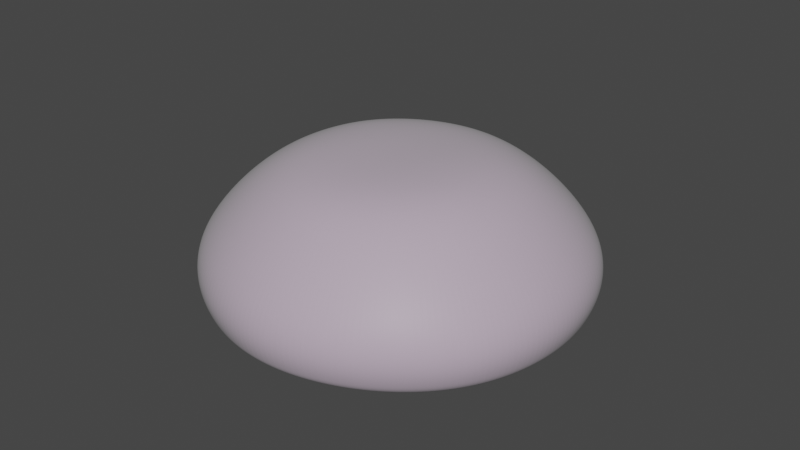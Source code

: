 # Source: blob.blend  (saved by Blender 2.82.7; exported with 4.5.12 LTS)
import bpy
from mathutils import Matrix  # noqa: F401  (used for matrix-valued properties, if any)

bpy.ops.wm.read_factory_settings(use_empty=True)
scene = bpy.context.scene
scene.name = 'Scene'

# ---- collections
col_collection = bpy.data.collections.new('Collection'); scene.collection.children.link(col_collection)

# ---- images (referenced by path relative to the original .blend; pixels are not part of the script)
import os
ASSET_DIR = os.environ.get("B2B_ASSET_DIR", "")  # directory of the original .blend (textures are referenced by path, not embedded)
HERE = os.path.dirname(os.path.abspath(__file__))  # packed textures are extracted next to this script under _unpacked/

def load_image(name, relpath, width, height, colorspace="sRGB"):
    """Load a texture the original file referenced (path relative to the .blend, or extracted next to this script)."""
    p = next((c for c in (os.path.join(HERE, relpath), os.path.join(ASSET_DIR, relpath)) if relpath and os.path.exists(c)), "")
    if p:
        img = bpy.data.images.load(p, check_existing=True)
        img.name = name
    else:  # same state as the original file: an image datablock whose file is absent (Cycles renders it pink)
        img = bpy.data.images.new(name, width, height)
        img.source = "FILE"
        img.filepath = "//" + (relpath or name)
    img.colorspace_settings.name = colorspace
    return img
img_face_png = load_image('Face.png', 'Face.png', 1024, 1024, 'sRGB')

# ---- materials (node trees are filled in below, after node groups)
mat_material_002 = bpy.data.materials.new('Material.002')
mat_material_002.use_transparent_shadow = False

# ---- material node trees
mat_material_002.use_nodes = True; mat_material_002.node_tree.nodes.clear()
_N = mat_material_002.node_tree.nodes; _L = mat_material_002.node_tree.links
n0 = _N.new('ShaderNodeTexImage'); n0.name = 'Image Texture'; n0.location = (-307, 275)
n0.image = img_face_png
n1 = _N.new('ShaderNodeBsdfPrincipled'); n1.name = 'Principled BSDF'; n1.location = (10, 300)
n1.distribution = 'GGX'
n1.subsurface_method = 'BURLEY'
n1.inputs[3].default_value = 1.45
n1.inputs[27].default_value = (0.0, 0.0, 0.0, 1.0)
n1.inputs[28].default_value = 1.0
n2 = _N.new('ShaderNodeBsdfDiffuse'); n2.name = 'Diffuse BSDF'; n2.location = (287, 7)
n2.inputs[0].default_value = (0.001275, 0.8, 0.0, 0.6455)
n3 = _N.new('ShaderNodeOutputMaterial'); n3.name = 'Material Output'; n3.location = (731, 258)
n4 = _N.new('ShaderNodeMixShader'); n4.name = 'Mix Shader'; n4.location = (503, 204)
n4.inputs[0].default_value = 0.4917
_L.new(n0.outputs[0], n1.inputs[0])
_L.new(n1.outputs[0], n4.inputs[1])
_L.new(n4.outputs[0], n3.inputs[0])
_L.new(n2.outputs[0], n4.inputs[2])
n3.is_active_output = True

# ---- world
world_world = bpy.data.worlds.new('World'); scene.world = world_world
world_world.use_nodes = True; world_world.node_tree.nodes.clear()
_N = world_world.node_tree.nodes; _L = world_world.node_tree.links
n0 = _N.new('ShaderNodeOutputWorld'); n0.name = 'World Output'; n0.location = (300, 300)
n1 = _N.new('ShaderNodeBackground'); n1.name = 'Background'; n1.location = (10, 300)
n1.inputs[0].default_value = (0.05088, 0.05088, 0.05088, 1.0)
_L.new(n1.outputs[0], n0.inputs[0])
n0.is_active_output = True
world_world.color = (0.05088, 0.05088, 0.05088)
world_world.use_sun_shadow = False
world_world.sun_shadow_jitter_overblur = 0.0

# ---- meshes
me_circle = bpy.data.meshes.new('Circle')
me_circle.from_pydata([(0.0, 1.0, 0.09829), (-0.866, 0.5, 0.09829), (-0.866, -0.5, 0.09829), (8.742e-08, -1.0, 0.09829), (0.866, -0.5, 0.09829), (0.866, 0.5, 0.09829), (1.987e-09, 0.9, -0.001584), (-0.7794, 0.45, -0.001584), (-0.7794, -0.45, -0.001584), (8.067e-08, -0.9, -0.001584), (0.7794, -0.45, -0.001584), (0.7794, 0.45, -0.001584), (-7.742e-10, 1.039, 0.298), (-0.8998, 0.5195, 0.298), (-0.8998, -0.5195, 0.298), (9.006e-08, -1.039, 0.298), (0.8998, -0.5195, 0.298), (0.8998, 0.5195, 0.298), (8.211e-09, 0.6867, 0.6077), (-0.5947, 0.3434, 0.6077), (-0.5947, -0.3434, 0.6077), (6.825e-08, -0.6867, 0.6077), (0.5947, -0.3434, 0.6077), (0.5947, 0.3434, 0.6077), (1.72e-08, 0.3684, 0.6876), (-0.3191, 0.1842, 0.6876), (-0.3191, -0.1842, 0.6876), (4.941e-08, -0.3684, 0.6876), (0.3191, -0.1842, 0.6876), (0.3191, 0.1842, 0.6876)], [], [(0, 5, 11, 6), (4, 3, 9, 10), (2, 1, 7, 8), (5, 4, 10, 11), (3, 2, 8, 9), (1, 0, 6, 7), (5, 0, 12, 17), (3, 4, 16, 15), (1, 2, 14, 13), (4, 5, 17, 16), (2, 3, 15, 14), (0, 1, 13, 12), (12, 13, 19, 18), (17, 12, 18, 23), (15, 16, 22, 21), (13, 14, 20, 19), (16, 17, 23, 22), (14, 15, 21, 20), (22, 23, 29, 28), (20, 21, 27, 26), (18, 19, 25, 24), (23, 18, 24, 29), (21, 22, 28, 27), (19, 20, 26, 25), (25, 26, 27, 24), (7, 6, 9, 8), (24, 27, 28, 29), (9, 6, 11, 10)])
_uv = me_circle.uv_layers.new(name='UVMap')
_uv.uv.foreach_set('vector', [0.3146, 0.04685, 0.2693, 0.07742, 0.2682, 0.07554, 0.3027, 0.0367, 0.2164, 0.09505, 0.1677, 0.0358, 0.1826, 0.03376, 0.217, 0.08447, 0.1568, 0.1607, 0.1411, 0.1071, 0.1433, 0.1069, 0.1652, 0.1541, 0.2693, 0.07742, 0.2164, 0.09505, 0.217, 0.08447, 0.2682, 0.07554, 0.2332, 0.1668, 0.1568, 0.1607, 0.1652, 0.1541, 0.2265, 0.1535, 0.1411, 0.1071, 0.1404, 0.05241, 0.1556, 0.05641, 0.1433, 0.1069, 0.2693, 0.07742, 0.3146, 0.04685, 0.3249, 0.06236, 0.272, 0.08252, 0.5005, 0.3502, 0.98, 0.4805, 0.9629, 0.58, 0.5012, 0.4377, 0.1411, 0.1071, 0.1568, 0.1607, 0.1405, 0.1625, 0.1353, 0.1079, 0.2164, 0.09505, 0.2693, 0.07742, 0.272, 0.08252, 0.2244, 0.1096, 0.02237, 0.4806, 0.5005, 0.3502, 0.5012, 0.4377, 0.0395, 0.5801, 0.1404, 0.05241, 0.1411, 0.1071, 0.1353, 0.1079, 0.1215, 0.05278, 0.1215, 0.05278, 0.1353, 0.1079, 0.1147, 0.1117, 0.09809, 0.07342, 0.272, 0.08252, 0.3249, 0.06236, 0.3213, 0.09419, 0.2816, 0.1012, 0.5012, 0.4377, 0.9629, 0.58, 0.8189, 0.7545, 0.5032, 0.6551, 0.1353, 0.1079, 0.1405, 0.1625, 0.1112, 0.1512, 0.1147, 0.1117, 0.2244, 0.1096, 0.272, 0.08252, 0.2816, 0.1012, 0.2497, 0.1266, 0.0395, 0.5801, 0.5012, 0.4377, 0.5032, 0.6551, 0.1835, 0.7546, 0.2497, 0.1266, 0.2816, 0.1012, 0.2887, 0.1162, 0.2717, 0.1333, 0.1112, 0.1512, 0.06478, 0.1668, 0.06892, 0.1435, 0.0936, 0.1369, 0.09809, 0.07342, 0.1147, 0.1117, 0.09816, 0.1144, 0.08465, 0.09329, 0.2816, 0.1012, 0.3213, 0.09419, 0.3127, 0.117, 0.2887, 0.1162, 0.2636, 0.1744, 0.2497, 0.1266, 0.2717, 0.1333, 0.2804, 0.1575, 0.1147, 0.1117, 0.1112, 0.1512, 0.0936, 0.1369, 0.09816, 0.1144, 0.09816, 0.1144, 0.0936, 0.1369, 0.06892, 0.1435, 0.08465, 0.09329, 0.1433, 0.1069, 0.1556, 0.05641, 0.2265, 0.1535, 0.1652, 0.1541, 0.3127, 0.117, 0.2804, 0.1575, 0.2717, 0.1333, 0.2887, 0.1162, 0.1826, 0.03376, 0.3027, 0.0367, 0.2682, 0.07554, 0.217, 0.08447])
me_circle.materials.append(mat_material_002)
me_circle.use_remesh_fix_poles = True
me_circle.use_remesh_preserve_attributes = False
me_circle.use_mirror_vertex_groups = False
me_circle.update()

# ---- objects
ob_circle = bpy.data.objects.new('Circle', me_circle)

# ---- transforms, parenting, visibility, modifiers, constraints
ob_circle.location = (0.0, 0.0, 0.0)
ob_circle.lineart.crease_threshold = 0.0
_m = ob_circle.modifiers.new('Subdivision', 'SUBSURF')
_m.uv_smooth = 'PRESERVE_CORNERS'
_m.levels = 3
_m.render_levels = 5
_m.show_only_control_edges = False

# ---- collection membership
col_collection.objects.link(ob_circle)

# ---- scene / render settings (as saved in the file)
scene.frame_start = 1; scene.frame_end = 23; scene.frame_set(0)
scene.render.engine = 'BLENDER_EEVEE_NEXT'
scene.cycles.use_denoising = False
scene.cycles.samples = 128
scene.cycles.sampling_pattern = 'TABULATED_SOBOL'
scene.cycles.use_adaptive_sampling = False
scene.cycles.use_light_tree = False
scene.view_settings.view_transform = 'Filmic'
bpy.context.view_layer.update()

# ---- added for rendering (the .blend has no active camera and no usable light): camera, sun
cam_auto = bpy.data.cameras.new('AutoCamera')
cam_auto.lens = 50.0
cam_auto.sensor_width = 36.0
cam_auto.clip_end = 1000.0
ob_auto_camera = bpy.data.objects.new('AutoCamera', cam_auto)
scene.collection.objects.link(ob_auto_camera)
ob_auto_camera.location = (2.62201, -3.14642, 2.4406)
ob_auto_camera.rotation_euler = (1.09748, -7.21219e-08, 0.694738)
scene.camera = ob_auto_camera
light_auto_sun = bpy.data.lights.new('AutoSun', 'SUN')
light_auto_sun.energy = 3.0
light_auto_sun.angle = 0.0523599
ob_auto_sun = bpy.data.objects.new('AutoSun', light_auto_sun)
scene.collection.objects.link(ob_auto_sun)
ob_auto_sun.rotation_euler = (0.872665, 0.174533, 0.523599)
bpy.context.view_layer.update()
